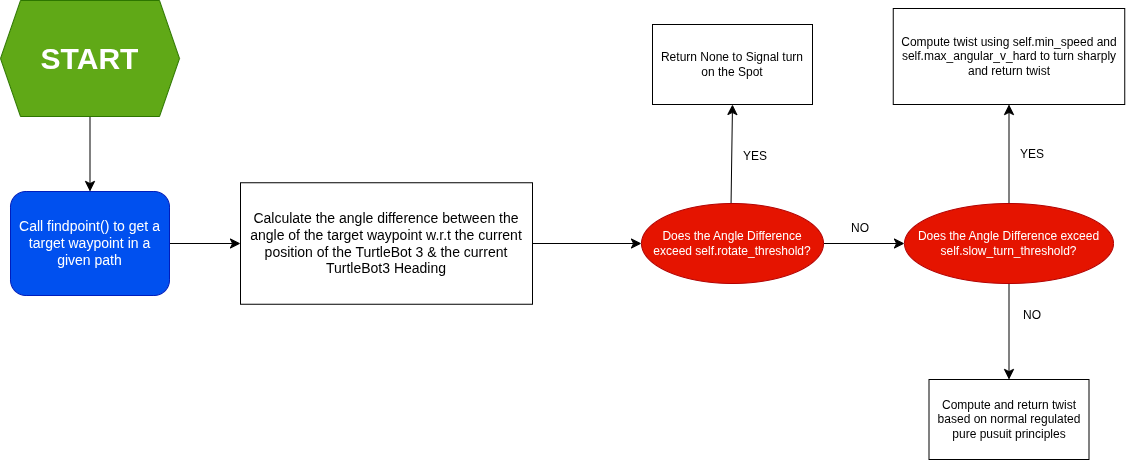

The diagram above was exported from draw.io. Its source (the exported page's mxGraphModel, read from the mxfile embedded in the PNG):
<mxGraphModel dx="2335" dy="1340" grid="0" gridSize="10" guides="1" tooltips="1" connect="1" arrows="1" fold="1" page="0" pageScale="1" pageWidth="827" pageHeight="1169" math="0" shadow="0">
  <root>
    <mxCell id="0" />
    <mxCell id="1" parent="0" />
    <mxCell id="1Ubrm0McKLBdBURnsnaJ-9" edge="1" parent="1" source="LSFGmFDBVAkuXQc5BRD4-1" style="edgeStyle=none;curved=1;rounded=0;orthogonalLoop=1;jettySize=auto;html=1;exitX=0.5;exitY=1;exitDx=0;exitDy=0;fontSize=12;startSize=8;endSize=8;" target="LSFGmFDBVAkuXQc5BRD4-3">
      <mxGeometry relative="1" as="geometry" />
    </mxCell>
    <mxCell id="LSFGmFDBVAkuXQc5BRD4-1" parent="1" style="shape=hexagon;perimeter=hexagonPerimeter2;whiteSpace=wrap;html=1;fixedSize=1;fillColor=#60a917;fontColor=light-dark(#FFFFFF,#000000);strokeColor=#2D7600;fontSize=30;" value="&lt;font&gt;&lt;b&gt;START&lt;/b&gt;&lt;/font&gt;" vertex="1">
      <mxGeometry height="116" width="179" x="-7" y="362" as="geometry" />
    </mxCell>
    <mxCell id="lJygOzDq0MdBH-529RpY-1" edge="1" parent="1" source="LSFGmFDBVAkuXQc5BRD4-3" style="edgeStyle=none;curved=1;rounded=0;orthogonalLoop=1;jettySize=auto;html=1;fontSize=12;startSize=8;endSize=8;" target="1Ubrm0McKLBdBURnsnaJ-6" value="">
      <mxGeometry relative="1" as="geometry" />
    </mxCell>
    <mxCell id="LSFGmFDBVAkuXQc5BRD4-3" parent="1" style="rounded=1;whiteSpace=wrap;html=1;fillColor=#0050ef;fontColor=#ffffff;strokeColor=#001DBC;fontSize=14;" value="Call findpoint() to get a target waypoint in a given path" vertex="1">
      <mxGeometry height="104" width="159" x="3" y="553" as="geometry" />
    </mxCell>
    <mxCell id="lJygOzDq0MdBH-529RpY-4" edge="1" parent="1" source="1Ubrm0McKLBdBURnsnaJ-4" style="edgeStyle=none;curved=1;rounded=0;orthogonalLoop=1;jettySize=auto;html=1;fontSize=12;startSize=8;endSize=8;" target="1Ubrm0McKLBdBURnsnaJ-5" value="">
      <mxGeometry relative="1" as="geometry" />
    </mxCell>
    <mxCell id="lJygOzDq0MdBH-529RpY-6" edge="1" parent="1" source="1Ubrm0McKLBdBURnsnaJ-4" style="edgeStyle=none;curved=1;rounded=0;orthogonalLoop=1;jettySize=auto;html=1;fontSize=12;startSize=8;endSize=8;" target="1Ubrm0McKLBdBURnsnaJ-7" value="">
      <mxGeometry relative="1" as="geometry" />
    </mxCell>
    <mxCell id="1Ubrm0McKLBdBURnsnaJ-4" parent="1" style="ellipse;whiteSpace=wrap;html=1;fillColor=#e51400;fontColor=#ffffff;strokeColor=#B20000;" value="Does the Angle Difference exceed self.rotate_threshold?" vertex="1">
      <mxGeometry height="80" width="182" x="634" y="565" as="geometry" />
    </mxCell>
    <mxCell id="lJygOzDq0MdBH-529RpY-7" edge="1" parent="1" source="1Ubrm0McKLBdBURnsnaJ-5" style="edgeStyle=none;curved=1;rounded=0;orthogonalLoop=1;jettySize=auto;html=1;fontSize=12;startSize=8;endSize=8;" target="1Ubrm0McKLBdBURnsnaJ-8" value="">
      <mxGeometry relative="1" as="geometry" />
    </mxCell>
    <mxCell id="lJygOzDq0MdBH-529RpY-8" edge="1" parent="1" source="1Ubrm0McKLBdBURnsnaJ-5" style="edgeStyle=none;curved=1;rounded=0;orthogonalLoop=1;jettySize=auto;html=1;fontSize=12;startSize=8;endSize=8;" target="lJygOzDq0MdBH-529RpY-5" value="">
      <mxGeometry relative="1" as="geometry" />
    </mxCell>
    <mxCell id="1Ubrm0McKLBdBURnsnaJ-5" parent="1" style="ellipse;whiteSpace=wrap;html=1;fillColor=#e51400;fontColor=#ffffff;strokeColor=#B20000;" value="Does the Angle Difference exceed self.slow_turn_threshold?" vertex="1">
      <mxGeometry height="80" width="209" x="897" y="565" as="geometry" />
    </mxCell>
    <mxCell id="lJygOzDq0MdBH-529RpY-3" edge="1" parent="1" source="1Ubrm0McKLBdBURnsnaJ-6" style="edgeStyle=none;curved=1;rounded=0;orthogonalLoop=1;jettySize=auto;html=1;fontSize=12;startSize=8;endSize=8;" target="1Ubrm0McKLBdBURnsnaJ-4" value="">
      <mxGeometry relative="1" as="geometry" />
    </mxCell>
    <mxCell id="1Ubrm0McKLBdBURnsnaJ-6" parent="1" style="rounded=0;whiteSpace=wrap;html=1;fontSize=14;" value="Calculate the angle difference between the angle of the target waypoint w.r.t the current position of the TurtleBot 3 &amp;amp; the current TurtleBot3 Heading" vertex="1">
      <mxGeometry height="121.5" width="292" x="233" y="544.25" as="geometry" />
    </mxCell>
    <mxCell id="1Ubrm0McKLBdBURnsnaJ-7" parent="1" style="rounded=0;whiteSpace=wrap;html=1;" value="Return None to Signal turn on the Spot" vertex="1">
      <mxGeometry height="80" width="160" x="645" y="386" as="geometry" />
    </mxCell>
    <mxCell id="1Ubrm0McKLBdBURnsnaJ-8" parent="1" style="rounded=0;whiteSpace=wrap;html=1;" value="Compute twist using self.min_speed and self.max_angular_v_hard to turn sharply and return twist" vertex="1">
      <mxGeometry height="96" width="231.5" x="885.75" y="370" as="geometry" />
    </mxCell>
    <mxCell id="lJygOzDq0MdBH-529RpY-5" parent="1" style="rounded=0;whiteSpace=wrap;html=1;" value="Compute and return twist based on normal regulated pure pusuit principles" vertex="1">
      <mxGeometry height="80" width="160" x="921.5" y="741" as="geometry" />
    </mxCell>
    <mxCell id="lJygOzDq0MdBH-529RpY-9" parent="1" style="text;html=1;whiteSpace=wrap;strokeColor=none;fillColor=none;align=center;verticalAlign=middle;rounded=0;" value="YES" vertex="1">
      <mxGeometry height="30" width="60" x="718" y="503" as="geometry" />
    </mxCell>
    <mxCell id="lJygOzDq0MdBH-529RpY-10" parent="1" style="text;html=1;whiteSpace=wrap;strokeColor=none;fillColor=none;align=center;verticalAlign=middle;rounded=0;" value="YES" vertex="1">
      <mxGeometry height="30" width="60" x="995" y="501" as="geometry" />
    </mxCell>
    <mxCell id="lJygOzDq0MdBH-529RpY-11" parent="1" style="text;html=1;whiteSpace=wrap;strokeColor=none;fillColor=none;align=center;verticalAlign=middle;rounded=0;" value="NO" vertex="1">
      <mxGeometry height="30" width="60" x="823" y="575" as="geometry" />
    </mxCell>
    <mxCell id="lJygOzDq0MdBH-529RpY-12" parent="1" style="text;html=1;whiteSpace=wrap;strokeColor=none;fillColor=none;align=center;verticalAlign=middle;rounded=0;" value="NO" vertex="1">
      <mxGeometry height="30" width="60" x="995" y="662" as="geometry" />
    </mxCell>
  </root>
</mxGraphModel>